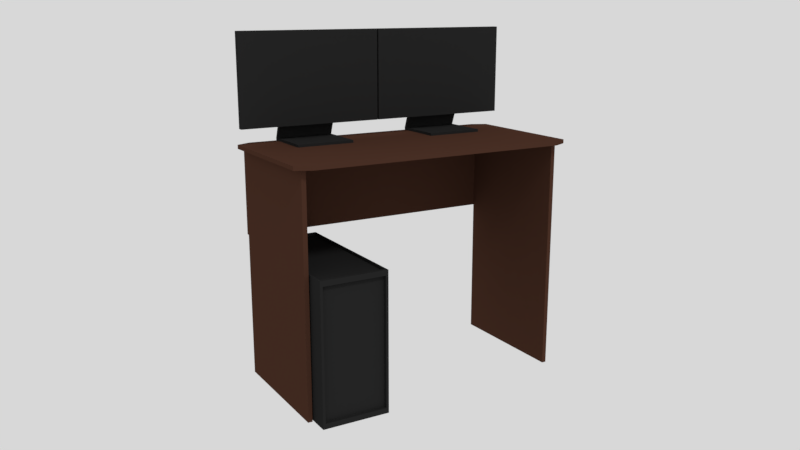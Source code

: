 # Source: ComputerTable.blend  (saved by Blender 2.79.0; exported with 4.5.12 LTS)
import bpy
from mathutils import Matrix  # noqa: F401  (used for matrix-valued properties, if any)

bpy.ops.wm.read_factory_settings(use_empty=True)
scene = bpy.context.scene
scene.name = 'Scene'

# ---- collections
col_collection_1 = bpy.data.collections.new('Collection 1'); scene.collection.children.link(col_collection_1)

# ---- materials (node trees are filled in below, after node groups)
mat_material_001 = bpy.data.materials.new('Material.001')
mat_material_001.alpha_threshold = 0.0
mat_material_001.diffuse_color = (0.02, 0.02, 0.02, 1.0)
mat_material_001.roughness = 0.5
mat_material = bpy.data.materials.new('Material')
mat_material.alpha_threshold = 0.0
mat_material.diffuse_color = (0.06998, 0.0305, 0.01951, 1.0)
mat_material.roughness = 0.5
mat_material.specular_intensity = 0.1
mat_material.line_color = (0.0, 0.0, 0.0, 1.0)
mat_material_002 = bpy.data.materials.new('Material.002')
mat_material_002.alpha_threshold = 0.0
mat_material_002.roughness = 0.5

# ---- material node trees

# ---- world
world_world = bpy.data.worlds.new('World'); scene.world = world_world
world_world.color = (0.686, 0.686, 0.686)
world_world.use_sun_shadow = False
world_world.sun_shadow_jitter_overblur = 0.0
world_world.cycles.sampling_method = 'MANUAL'

# ---- cameras
cam_camera = bpy.data.cameras.new('Camera')
cam_camera.clip_end = 100.0
cam_camera.lens = 35.0
cam_camera.sensor_width = 32.0
cam_camera.sensor_height = 18.0
cam_camera.display_size = 2.0
cam_camera.dof.focus_distance = 0.0
cam_camera.dof.aperture_fstop = 128.0
cam_camera.dof.aperture_blades = 6

# ---- lights
light_sun = bpy.data.lights.new('Sun', 'SUN')
light_sun.transmission_factor = 0.0
light_sun.angle = 0.1993
light_sun.energy = 1.0
light_sun.shadow_buffer_clip_start = 0.5
light_sun.shadow_soft_size = 0.1
light_sun.shadow_cascade_max_distance = 1000.0

# ---- meshes
me_cube_012 = bpy.data.meshes.new('Cube.012')
me_cube_012.from_pydata([(-1.0, -1.0, -1.0), (-1.0, -1.0, 1.0), (-1.0, 1.0, -1.0), (-1.0, 1.0, 1.0), (1.0, -1.0, -1.0), (1.0, -1.0, 1.0), (1.0, 1.0, -1.0), (1.0, 1.0, 1.0), (-1.0, -0.8612, -1.0), (-1.0, -0.8612, 1.0), (1.0, -0.8612, -1.0), (1.0, -0.8612, 1.0), (1.0, -0.2281, 30.5), (1.0, -0.3669, 30.5), (-1.0, -0.3669, 30.5), (-1.0, -0.2281, 30.5), (-2.51, -0.4072, 10.23), (-2.51, -0.4072, 72.23), (-2.51, -0.185, 10.23), (-2.51, -0.185, 72.23), (2.49, -0.4072, 10.23), (2.49, -0.4072, 72.23), (2.49, -0.185, 10.23), (2.49, -0.185, 72.23)], [], [(8, 9, 3, 2), (2, 3, 7, 6), (10, 11, 5, 4), (4, 5, 1, 0), (8, 10, 4, 0), (9, 1, 14, 15), (7, 3, 9, 11), (2, 6, 10, 8), (6, 7, 11, 10), (0, 1, 9, 8), (12, 15, 14, 13), (1, 5, 13, 14), (11, 9, 15, 12), (5, 11, 12, 13), (16, 17, 19, 18), (18, 19, 23, 22), (22, 23, 21, 20), (20, 21, 17, 16), (18, 22, 20, 16), (23, 19, 17, 21)])
me_cube_012.materials.append(mat_material_001)
me_cube_012.use_remesh_preserve_volume = False
me_cube_012.use_remesh_preserve_attributes = False
me_cube_012.use_mirror_vertex_groups = False
me_cube_012.update()
me_cube_005 = bpy.data.meshes.new('Cube.005')
me_cube_005.from_pydata([(-1.0, -1.0, -1.0), (-1.0, -1.0, 1.0), (-1.0, 1.0, -1.0), (-1.0, 1.0, 1.0), (1.0, -1.0, -1.0), (1.0, -1.0, 1.0), (1.0, 1.0, -1.0), (1.0, 1.0, 1.0), (-1.0, -0.8612, -1.0), (-1.0, -0.8612, 1.0), (1.0, -0.8612, -1.0), (1.0, -0.8612, 1.0), (1.0, -0.2281, 30.5), (1.0, -0.3669, 30.5), (-1.0, -0.3669, 30.5), (-1.0, -0.2281, 30.5), (-2.51, -0.4072, 10.23), (-2.51, -0.4072, 72.23), (-2.51, -0.185, 10.23), (-2.51, -0.185, 72.23), (2.49, -0.4072, 10.23), (2.49, -0.4072, 72.23), (2.49, -0.185, 10.23), (2.49, -0.185, 72.23)], [], [(8, 9, 3, 2), (2, 3, 7, 6), (10, 11, 5, 4), (4, 5, 1, 0), (8, 10, 4, 0), (9, 1, 14, 15), (7, 3, 9, 11), (2, 6, 10, 8), (6, 7, 11, 10), (0, 1, 9, 8), (12, 15, 14, 13), (1, 5, 13, 14), (11, 9, 15, 12), (5, 11, 12, 13), (16, 17, 19, 18), (18, 19, 23, 22), (22, 23, 21, 20), (20, 21, 17, 16), (18, 22, 20, 16), (23, 19, 17, 21)])
me_cube_005.materials.append(mat_material_001)
me_cube_005.use_remesh_preserve_volume = False
me_cube_005.use_remesh_preserve_attributes = False
me_cube_005.use_mirror_vertex_groups = False
me_cube_005.update()
me_cube_003 = bpy.data.meshes.new('Cube.003')
me_cube_003.from_pydata([(-1.0, -1.0, -1.0), (-1.0, -1.0, 1.0), (-1.0, 1.0, -1.0), (-1.0, 1.0, 1.0), (1.0, -1.0, -1.0), (1.0, -1.0, 1.0), (1.0, 1.0, -1.0), (1.0, 1.0, 1.0)], [], [(0, 1, 3, 2), (2, 3, 7, 6), (6, 7, 5, 4), (4, 5, 1, 0), (2, 6, 4, 0), (7, 3, 1, 5)])
me_cube_003.materials.append(mat_material)
me_cube_003.use_remesh_preserve_volume = False
me_cube_003.use_remesh_preserve_attributes = False
me_cube_003.use_mirror_vertex_groups = False
me_cube_003.update()
me_cube_002 = bpy.data.meshes.new('Cube.002')
me_cube_002.from_pydata([(60.84, -1.0, -1.0), (60.84, -1.0, 1.0), (60.84, 1.0, -1.0), (60.84, 1.0, 1.0), (62.84, -1.0, -1.0), (62.84, -1.0, 1.0), (62.84, 1.0, -1.0), (62.84, 1.0, 1.0)], [], [(0, 1, 3, 2), (2, 3, 7, 6), (6, 7, 5, 4), (4, 5, 1, 0), (2, 6, 4, 0), (7, 3, 1, 5)])
me_cube_002.materials.append(mat_material)
me_cube_002.use_remesh_preserve_volume = False
me_cube_002.use_remesh_preserve_attributes = False
me_cube_002.use_mirror_vertex_groups = False
me_cube_002.update()
me_cube_001 = bpy.data.meshes.new('Cube.001')
me_cube_001.from_pydata([(-1.0, -0.9217, -0.9217), (-1.0, -0.9217, 0.9217), (-1.0, 0.9217, -0.9217), (-1.0, 0.9217, 0.9217), (1.0, -0.9239, -0.9239), (1.0, -0.9239, 0.9239), (1.0, 0.9239, -0.9239), (1.0, 0.9239, 0.9239), (-1.0, 1.0, -1.0), (-1.0, -1.0, -1.0), (-0.9492, -0.9492, 1.0), (-0.9492, 0.9492, 1.0), (0.9492, 0.9492, 1.0), (1.0, 1.0, -1.0), (1.0, -1.0, -1.0), (0.9492, -0.9492, 1.0), (0.948, 0.9239, 0.9239), (0.948, 0.9239, -0.9239), (0.948, -0.9239, -0.9239), (0.948, -0.9239, 0.9239), (-1.0, -1.0, 1.0), (-1.0, 1.0, 1.0), (1.0, 1.0, 1.0), (1.0, -1.0, 1.0), (-0.9492, -0.9492, 0.9619), (-0.9492, 0.9492, 0.9619), (0.9492, 0.9492, 0.9619), (0.9492, -0.9492, 0.9619)], [], [(0, 1, 3, 2), (8, 21, 22, 13), (6, 7, 16, 17), (14, 23, 20, 9), (8, 13, 14, 9), (15, 12, 26, 27), (0, 2, 8, 9), (1, 0, 9, 20), (3, 1, 20, 21), (2, 3, 21, 8), (7, 6, 13, 22), (6, 4, 14, 13), (5, 7, 22, 23), (4, 5, 23, 14), (17, 16, 19, 18), (5, 4, 18, 19), (4, 6, 17, 18), (7, 5, 19, 16), (10, 11, 21, 20), (11, 12, 22, 21), (12, 15, 23, 22), (15, 10, 20, 23), (26, 25, 24, 27), (11, 10, 24, 25), (10, 15, 27, 24), (12, 11, 25, 26)])
me_cube_001.polygons.foreach_set('material_index', [1, 0, 0, 0, 0, 0, 0, 0, 0, 0, 0, 0, 0, 0, 0, 0, 0, 0, 0, 0, 0, 0, 0, 0, 0, 0])
me_cube_001.materials.append(mat_material_001)
me_cube_001.materials.append(mat_material_002)
me_cube_001.use_remesh_preserve_volume = False
me_cube_001.use_remesh_preserve_attributes = False
me_cube_001.use_mirror_vertex_groups = False
me_cube_001.update()
me_cube = bpy.data.meshes.new('Cube')
me_cube.from_pydata([(1.0, 1.0, -1.0), (1.0, -1.0, -1.0), (-1.0, -1.0, -1.0), (-1.0, 1.0, -1.0), (1.0, 1.0, 1.0), (1.0, -1.0, 1.0), (-1.0, -1.0, 1.0), (-1.0, 1.0, 1.0)], [], [(0, 1, 2, 3), (4, 7, 6, 5), (0, 4, 5, 1), (1, 5, 6, 2), (2, 6, 7, 3), (4, 0, 3, 7)])
me_cube.materials.append(mat_material)
me_cube.use_remesh_preserve_volume = False
me_cube.use_remesh_preserve_attributes = False
me_cube.use_mirror_vertex_groups = False
me_cube.update()

# ---- objects
ob_camera = bpy.data.objects.new('Camera', cam_camera)
ob_cube_005 = bpy.data.objects.new('Cube.005', me_cube_012)
ob_sun = bpy.data.objects.new('Sun', light_sun)
ob_cube_007 = bpy.data.objects.new('Cube.007', me_cube_005)
ob_cube_003 = bpy.data.objects.new('Cube.003', me_cube_003)
ob_cube_002 = bpy.data.objects.new('Cube.002', me_cube_002)
ob_cube_001 = bpy.data.objects.new('Cube.001', me_cube_001)
ob_cube = bpy.data.objects.new('Cube', me_cube)

# ---- transforms, parenting, visibility, modifiers, constraints
ob_camera.location = (2.961, 4.997, 0.9224)
ob_camera.rotation_euler = (1.321, 1.494e-08, 2.611)
ob_camera.lineart.crease_threshold = 0.0
ob_cube_005.location = (0.509, -0.3146, 0.02301)
ob_cube_005.scale = (0.2, 0.18, 0.01)
ob_cube_005.lineart.crease_threshold = 0.0
ob_sun.location = (0.0, 0.0, 2.128)
ob_sun.rotation_euler = (0.3454, -0.6104, -2.255)
ob_sun.lineart.crease_threshold = 0.0
ob_cube_007.location = (-0.5015, -0.3146, 0.02301)
ob_cube_007.scale = (0.2, 0.18, 0.01)
ob_cube_007.lineart.crease_threshold = 0.0
ob_cube_003.location = (0.0, -0.485, -0.3128)
ob_cube_003.scale = (0.94, 0.015, 0.3)
ob_cube_003.lineart.crease_threshold = 0.0
ob_cube_002.location = (0.0, -0.02, -0.8107)
ob_cube_002.scale = (0.015, 0.45, 0.8)
ob_cube_002.lineart.crease_threshold = 0.0
_m = ob_cube_002.modifiers.new('Mirror', 'MIRROR')
ob_cube_001.location = (0.6751, 0.05, -1.132)
ob_cube_001.rotation_euler = (0.0, -0.0, 1.571)
ob_cube_001.scale = (0.52, 0.23, 0.475)
ob_cube_001.lineart.crease_threshold = 0.0
ob_cube.location = (0.0, 0.0, 0.0)
ob_cube.scale = (1.0, 0.5, 0.015)
ob_cube.lock_rotations_4d = False
ob_cube.empty_display_type = 'ARROWS'
ob_cube.lineart.crease_threshold = 0.0
_m = ob_cube.modifiers.new('Bevel', 'BEVEL')
_m.limit_method = 'NONE'
_m.spread = 0.0

# ---- collection membership
col_collection_1.objects.link(ob_camera)
col_collection_1.objects.link(ob_cube_005)
col_collection_1.objects.link(ob_sun)
col_collection_1.objects.link(ob_cube_007)
col_collection_1.objects.link(ob_cube_003)
col_collection_1.objects.link(ob_cube_002)
col_collection_1.objects.link(ob_cube_001)
col_collection_1.objects.link(ob_cube)

# ---- scene / render settings (as saved in the file)
scene.camera = ob_camera
scene.frame_start = 1; scene.frame_end = 250; scene.frame_set(1)
scene.render.engine = 'BLENDER_EEVEE_NEXT'
scene.render.resolution_percentage = 50
scene.render.dither_intensity = 0.0
scene.cycles.use_denoising = False
scene.cycles.samples = 128
scene.cycles.sampling_pattern = 'TABULATED_SOBOL'
scene.cycles.use_adaptive_sampling = False
scene.cycles.use_light_tree = False
scene.cycles.blur_glossy = 0.0
scene.cycles.sample_clamp_indirect = 0.0
scene.view_settings.view_transform = 'Standard'
bpy.context.view_layer.update()
